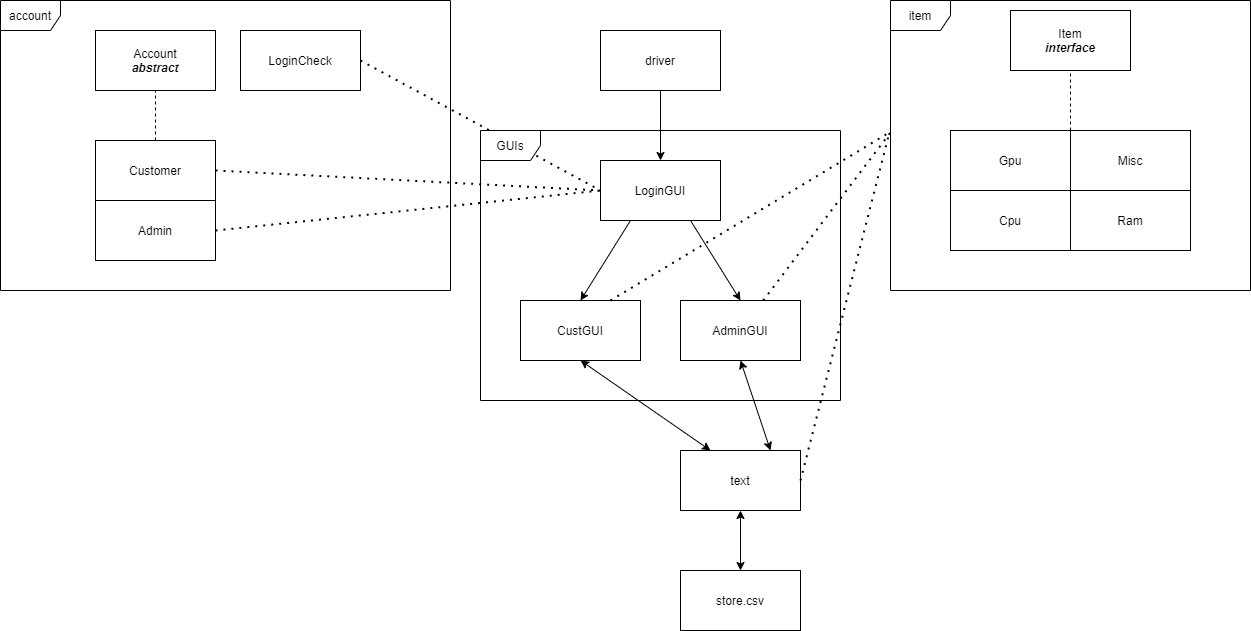

The diagram above was exported from draw.io. Its source (the exported page's mxGraphModel, read from the mxfile embedded in the PNG):
<mxGraphModel dx="2272" dy="794" grid="1" gridSize="10" guides="1" tooltips="1" connect="1" arrows="1" fold="1" page="1" pageScale="1" pageWidth="850" pageHeight="1100" math="0" shadow="0">
  <root>
    <mxCell id="0" />
    <mxCell id="1" parent="0" />
    <mxCell id="iD7r6jQG9MTi2cSOjSQD-1" value="AdminGUI" style="rounded=0;whiteSpace=wrap;html=1;" parent="1" vertex="1">
      <mxGeometry x="170" y="480" width="120" height="60" as="geometry" />
    </mxCell>
    <mxCell id="iD7r6jQG9MTi2cSOjSQD-2" value="driver" style="rounded=0;whiteSpace=wrap;html=1;" parent="1" vertex="1">
      <mxGeometry x="90" y="210" width="120" height="60" as="geometry" />
    </mxCell>
    <mxCell id="iD7r6jQG9MTi2cSOjSQD-3" value="LoginGUI" style="rounded=0;whiteSpace=wrap;html=1;" parent="1" vertex="1">
      <mxGeometry x="90" y="340" width="120" height="60" as="geometry" />
    </mxCell>
    <mxCell id="iD7r6jQG9MTi2cSOjSQD-5" value="text" style="rounded=0;whiteSpace=wrap;html=1;" parent="1" vertex="1">
      <mxGeometry x="170" y="630" width="120" height="60" as="geometry" />
    </mxCell>
    <mxCell id="iD7r6jQG9MTi2cSOjSQD-6" value="Cpu" style="rounded=0;whiteSpace=wrap;html=1;" parent="1" vertex="1">
      <mxGeometry x="440" y="370" width="120" height="60" as="geometry" />
    </mxCell>
    <mxCell id="iD7r6jQG9MTi2cSOjSQD-7" value="Gpu" style="rounded=0;whiteSpace=wrap;html=1;" parent="1" vertex="1">
      <mxGeometry x="440" y="310" width="120" height="60" as="geometry" />
    </mxCell>
    <mxCell id="iD7r6jQG9MTi2cSOjSQD-8" value="Ram" style="rounded=0;whiteSpace=wrap;html=1;" parent="1" vertex="1">
      <mxGeometry x="560" y="370" width="120" height="60" as="geometry" />
    </mxCell>
    <mxCell id="iD7r6jQG9MTi2cSOjSQD-9" value="Misc" style="rounded=0;whiteSpace=wrap;html=1;" parent="1" vertex="1">
      <mxGeometry x="560" y="310" width="120" height="60" as="geometry" />
    </mxCell>
    <mxCell id="iD7r6jQG9MTi2cSOjSQD-10" value="Item&lt;br&gt;&lt;b&gt;&lt;i&gt;interface&lt;/i&gt;&lt;/b&gt;" style="rounded=0;whiteSpace=wrap;html=1;" parent="1" vertex="1">
      <mxGeometry x="500" y="190" width="120" height="60" as="geometry" />
    </mxCell>
    <mxCell id="iD7r6jQG9MTi2cSOjSQD-11" value="" style="endArrow=none;dashed=1;html=1;entryX=0.5;entryY=1;entryDx=0;entryDy=0;exitX=1;exitY=0;exitDx=0;exitDy=0;" parent="1" source="iD7r6jQG9MTi2cSOjSQD-7" target="iD7r6jQG9MTi2cSOjSQD-10" edge="1">
      <mxGeometry width="50" height="50" relative="1" as="geometry">
        <mxPoint x="520" y="310" as="sourcePoint" />
        <mxPoint x="570" y="260" as="targetPoint" />
      </mxGeometry>
    </mxCell>
    <mxCell id="iD7r6jQG9MTi2cSOjSQD-12" value="LoginCheck" style="rounded=0;whiteSpace=wrap;html=1;" parent="1" vertex="1">
      <mxGeometry x="-270" y="210" width="120" height="60" as="geometry" />
    </mxCell>
    <mxCell id="iD7r6jQG9MTi2cSOjSQD-13" value="Account&lt;br&gt;&lt;b&gt;&lt;i&gt;abstract&lt;/i&gt;&lt;/b&gt;" style="rounded=0;whiteSpace=wrap;html=1;" parent="1" vertex="1">
      <mxGeometry x="-415" y="210" width="120" height="60" as="geometry" />
    </mxCell>
    <mxCell id="iD7r6jQG9MTi2cSOjSQD-14" value="Customer" style="rounded=0;whiteSpace=wrap;html=1;" parent="1" vertex="1">
      <mxGeometry x="-415" y="320" width="120" height="60" as="geometry" />
    </mxCell>
    <mxCell id="iD7r6jQG9MTi2cSOjSQD-15" value="Admin" style="rounded=0;whiteSpace=wrap;html=1;" parent="1" vertex="1">
      <mxGeometry x="-415" y="380" width="120" height="60" as="geometry" />
    </mxCell>
    <mxCell id="iD7r6jQG9MTi2cSOjSQD-16" value="CustGUI" style="rounded=0;whiteSpace=wrap;html=1;" parent="1" vertex="1">
      <mxGeometry x="10" y="480" width="120" height="60" as="geometry" />
    </mxCell>
    <mxCell id="iD7r6jQG9MTi2cSOjSQD-17" value="" style="endArrow=none;dashed=1;html=1;exitX=0.5;exitY=0;exitDx=0;exitDy=0;entryX=0.5;entryY=1;entryDx=0;entryDy=0;" parent="1" source="iD7r6jQG9MTi2cSOjSQD-14" target="iD7r6jQG9MTi2cSOjSQD-13" edge="1">
      <mxGeometry width="50" height="50" relative="1" as="geometry">
        <mxPoint x="-355" y="300" as="sourcePoint" />
        <mxPoint x="-355" y="270" as="targetPoint" />
      </mxGeometry>
    </mxCell>
    <mxCell id="iD7r6jQG9MTi2cSOjSQD-19" value="store.csv" style="rounded=0;whiteSpace=wrap;html=1;" parent="1" vertex="1">
      <mxGeometry x="170" y="750" width="120" height="60" as="geometry" />
    </mxCell>
    <mxCell id="iD7r6jQG9MTi2cSOjSQD-20" value="" style="endArrow=classic;startArrow=classic;html=1;entryX=0.5;entryY=1;entryDx=0;entryDy=0;exitX=0.5;exitY=0;exitDx=0;exitDy=0;" parent="1" source="iD7r6jQG9MTi2cSOjSQD-19" target="iD7r6jQG9MTi2cSOjSQD-5" edge="1">
      <mxGeometry width="50" height="50" relative="1" as="geometry">
        <mxPoint x="190" y="690" as="sourcePoint" />
        <mxPoint x="240" y="640" as="targetPoint" />
      </mxGeometry>
    </mxCell>
    <mxCell id="iD7r6jQG9MTi2cSOjSQD-21" value="" style="endArrow=classic;html=1;exitX=0.5;exitY=1;exitDx=0;exitDy=0;entryX=0.5;entryY=0;entryDx=0;entryDy=0;" parent="1" source="iD7r6jQG9MTi2cSOjSQD-2" target="iD7r6jQG9MTi2cSOjSQD-3" edge="1">
      <mxGeometry width="50" height="50" relative="1" as="geometry">
        <mxPoint x="230" y="330" as="sourcePoint" />
        <mxPoint x="280" y="280" as="targetPoint" />
      </mxGeometry>
    </mxCell>
    <mxCell id="iD7r6jQG9MTi2cSOjSQD-28" value="account" style="shape=umlFrame;whiteSpace=wrap;html=1;" parent="1" vertex="1">
      <mxGeometry x="-510" y="180" width="450" height="290" as="geometry" />
    </mxCell>
    <mxCell id="iD7r6jQG9MTi2cSOjSQD-30" value="" style="endArrow=classic;html=1;entryX=0.5;entryY=0;entryDx=0;entryDy=0;exitX=0.25;exitY=1;exitDx=0;exitDy=0;" parent="1" source="iD7r6jQG9MTi2cSOjSQD-3" target="iD7r6jQG9MTi2cSOjSQD-16" edge="1">
      <mxGeometry width="50" height="50" relative="1" as="geometry">
        <mxPoint x="120" y="450" as="sourcePoint" />
        <mxPoint x="170" y="400" as="targetPoint" />
      </mxGeometry>
    </mxCell>
    <mxCell id="iD7r6jQG9MTi2cSOjSQD-31" value="" style="endArrow=classic;html=1;entryX=0.5;entryY=0;entryDx=0;entryDy=0;exitX=0.75;exitY=1;exitDx=0;exitDy=0;" parent="1" source="iD7r6jQG9MTi2cSOjSQD-3" target="iD7r6jQG9MTi2cSOjSQD-1" edge="1">
      <mxGeometry width="50" height="50" relative="1" as="geometry">
        <mxPoint x="180" y="400" as="sourcePoint" />
        <mxPoint x="130" y="480" as="targetPoint" />
      </mxGeometry>
    </mxCell>
    <mxCell id="iD7r6jQG9MTi2cSOjSQD-32" value="item" style="shape=umlFrame;whiteSpace=wrap;html=1;" parent="1" vertex="1">
      <mxGeometry x="380" y="180" width="360" height="290" as="geometry" />
    </mxCell>
    <mxCell id="iD7r6jQG9MTi2cSOjSQD-38" value="" style="endArrow=classic;startArrow=classic;html=1;entryX=0.5;entryY=1;entryDx=0;entryDy=0;exitX=0.25;exitY=0;exitDx=0;exitDy=0;" parent="1" source="iD7r6jQG9MTi2cSOjSQD-5" edge="1">
      <mxGeometry width="50" height="50" relative="1" as="geometry">
        <mxPoint x="80" y="620" as="sourcePoint" />
        <mxPoint x="70" y="540" as="targetPoint" />
      </mxGeometry>
    </mxCell>
    <mxCell id="iD7r6jQG9MTi2cSOjSQD-39" value="" style="endArrow=classic;startArrow=classic;html=1;entryX=0.5;entryY=1;entryDx=0;entryDy=0;exitX=0.75;exitY=0;exitDx=0;exitDy=0;" parent="1" source="iD7r6jQG9MTi2cSOjSQD-5" target="iD7r6jQG9MTi2cSOjSQD-1" edge="1">
      <mxGeometry width="50" height="50" relative="1" as="geometry">
        <mxPoint x="265" y="620" as="sourcePoint" />
        <mxPoint x="220" y="540" as="targetPoint" />
      </mxGeometry>
    </mxCell>
    <mxCell id="iD7r6jQG9MTi2cSOjSQD-43" value="" style="endArrow=none;dashed=1;html=1;dashPattern=1 3;strokeWidth=2;entryX=0.006;entryY=0.445;entryDx=0;entryDy=0;entryPerimeter=0;" parent="1" source="iD7r6jQG9MTi2cSOjSQD-1" target="iD7r6jQG9MTi2cSOjSQD-32" edge="1">
      <mxGeometry width="50" height="50" relative="1" as="geometry">
        <mxPoint x="330" y="360" as="sourcePoint" />
        <mxPoint x="380" y="310" as="targetPoint" />
      </mxGeometry>
    </mxCell>
    <mxCell id="iD7r6jQG9MTi2cSOjSQD-44" value="" style="endArrow=none;dashed=1;html=1;dashPattern=1 3;strokeWidth=2;entryX=-0.003;entryY=0.455;entryDx=0;entryDy=0;entryPerimeter=0;" parent="1" target="iD7r6jQG9MTi2cSOjSQD-32" edge="1">
      <mxGeometry width="50" height="50" relative="1" as="geometry">
        <mxPoint x="100" y="480" as="sourcePoint" />
        <mxPoint x="380" y="310" as="targetPoint" />
      </mxGeometry>
    </mxCell>
    <mxCell id="iD7r6jQG9MTi2cSOjSQD-45" value="" style="endArrow=none;dashed=1;html=1;dashPattern=1 3;strokeWidth=2;exitX=1;exitY=0.5;exitDx=0;exitDy=0;entryX=-0.003;entryY=0.455;entryDx=0;entryDy=0;entryPerimeter=0;" parent="1" source="iD7r6jQG9MTi2cSOjSQD-5" target="iD7r6jQG9MTi2cSOjSQD-32" edge="1">
      <mxGeometry width="50" height="50" relative="1" as="geometry">
        <mxPoint x="205" y="650" as="sourcePoint" />
        <mxPoint x="380" y="310" as="targetPoint" />
      </mxGeometry>
    </mxCell>
    <mxCell id="iD7r6jQG9MTi2cSOjSQD-47" value="" style="endArrow=none;dashed=1;html=1;dashPattern=1 3;strokeWidth=2;entryX=0;entryY=0.5;entryDx=0;entryDy=0;exitX=1;exitY=0.5;exitDx=0;exitDy=0;" parent="1" source="iD7r6jQG9MTi2cSOjSQD-12" target="iD7r6jQG9MTi2cSOjSQD-3" edge="1">
      <mxGeometry width="50" height="50" relative="1" as="geometry">
        <mxPoint x="-30" y="270" as="sourcePoint" />
        <mxPoint x="230" y="210" as="targetPoint" />
      </mxGeometry>
    </mxCell>
    <mxCell id="iD7r6jQG9MTi2cSOjSQD-48" value="GUIs" style="shape=umlFrame;whiteSpace=wrap;html=1;" parent="1" vertex="1">
      <mxGeometry x="-30" y="310" width="360" height="270" as="geometry" />
    </mxCell>
    <mxCell id="iD7r6jQG9MTi2cSOjSQD-49" value="" style="endArrow=none;dashed=1;html=1;dashPattern=1 3;strokeWidth=2;exitX=1;exitY=0.5;exitDx=0;exitDy=0;entryX=0;entryY=0.5;entryDx=0;entryDy=0;" parent="1" source="iD7r6jQG9MTi2cSOjSQD-14" target="iD7r6jQG9MTi2cSOjSQD-3" edge="1">
      <mxGeometry width="50" height="50" relative="1" as="geometry">
        <mxPoint x="-295" y="360" as="sourcePoint" />
        <mxPoint x="80" y="370" as="targetPoint" />
      </mxGeometry>
    </mxCell>
    <mxCell id="iD7r6jQG9MTi2cSOjSQD-50" value="" style="endArrow=none;dashed=1;html=1;dashPattern=1 3;strokeWidth=2;exitX=1;exitY=0.5;exitDx=0;exitDy=0;entryX=0;entryY=0.5;entryDx=0;entryDy=0;" parent="1" source="iD7r6jQG9MTi2cSOjSQD-15" target="iD7r6jQG9MTi2cSOjSQD-3" edge="1">
      <mxGeometry width="50" height="50" relative="1" as="geometry">
        <mxPoint x="-285" y="400" as="sourcePoint" />
        <mxPoint x="-120" y="370" as="targetPoint" />
      </mxGeometry>
    </mxCell>
  </root>
</mxGraphModel>